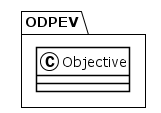

The diagram above was rendered by PlantUML. Its source (embedded in the PNG):
@startuml
!theme plain
package ODPEV {
class Objective {
}
}
@enduml